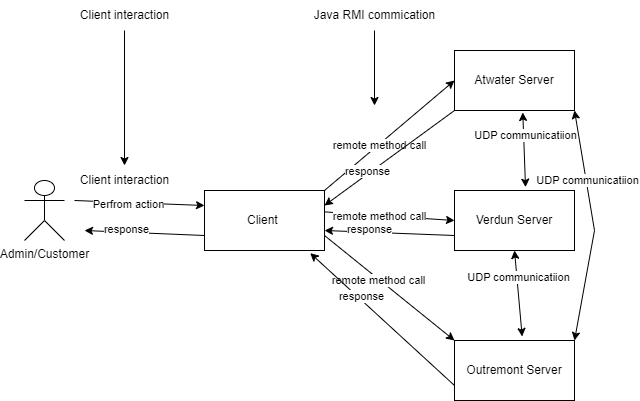

The diagram above was exported from draw.io. Its source (the exported page's mxGraphModel, read from the mxfile embedded in the PNG):
<mxGraphModel dx="865" dy="479" grid="1" gridSize="10" guides="1" tooltips="1" connect="1" arrows="1" fold="1" page="1" pageScale="1" pageWidth="850" pageHeight="1100" math="0" shadow="0">
  <root>
    <mxCell id="0" />
    <mxCell id="1" parent="0" />
    <mxCell id="KSlxHwj-ny1bWGa2XiG8-1" value="Client&amp;nbsp;" style="rounded=0;whiteSpace=wrap;html=1;" vertex="1" parent="1">
      <mxGeometry x="240" y="250" width="120" height="60" as="geometry" />
    </mxCell>
    <mxCell id="KSlxHwj-ny1bWGa2XiG8-2" value="Admin/Customer" style="shape=umlActor;verticalLabelPosition=bottom;verticalAlign=top;html=1;outlineConnect=0;" vertex="1" parent="1">
      <mxGeometry x="60" y="240" width="40" height="60" as="geometry" />
    </mxCell>
    <mxCell id="KSlxHwj-ny1bWGa2XiG8-3" value="Atwater Server" style="rounded=0;whiteSpace=wrap;html=1;" vertex="1" parent="1">
      <mxGeometry x="490" y="110" width="120" height="60" as="geometry" />
    </mxCell>
    <mxCell id="KSlxHwj-ny1bWGa2XiG8-4" value="Verdun Server" style="rounded=0;whiteSpace=wrap;html=1;" vertex="1" parent="1">
      <mxGeometry x="490" y="250" width="120" height="60" as="geometry" />
    </mxCell>
    <mxCell id="KSlxHwj-ny1bWGa2XiG8-5" value="Outremont Server" style="rounded=0;whiteSpace=wrap;html=1;" vertex="1" parent="1">
      <mxGeometry x="490" y="400" width="120" height="60" as="geometry" />
    </mxCell>
    <mxCell id="KSlxHwj-ny1bWGa2XiG8-8" value="" style="endArrow=classic;html=1;rounded=0;entryX=0;entryY=0.25;entryDx=0;entryDy=0;" edge="1" parent="1" target="KSlxHwj-ny1bWGa2XiG8-1">
      <mxGeometry width="50" height="50" relative="1" as="geometry">
        <mxPoint x="110" y="260" as="sourcePoint" />
        <mxPoint x="260" y="340" as="targetPoint" />
      </mxGeometry>
    </mxCell>
    <mxCell id="KSlxHwj-ny1bWGa2XiG8-10" value="Perfrom action" style="edgeLabel;html=1;align=center;verticalAlign=middle;resizable=0;points=[];" vertex="1" connectable="0" parent="KSlxHwj-ny1bWGa2XiG8-8">
      <mxGeometry x="-0.1634" y="-1" relative="1" as="geometry">
        <mxPoint as="offset" />
      </mxGeometry>
    </mxCell>
    <mxCell id="KSlxHwj-ny1bWGa2XiG8-9" value="" style="endArrow=classic;html=1;rounded=0;exitX=0;exitY=0.75;exitDx=0;exitDy=0;" edge="1" parent="1" source="KSlxHwj-ny1bWGa2XiG8-1">
      <mxGeometry width="50" height="50" relative="1" as="geometry">
        <mxPoint x="110" y="270" as="sourcePoint" />
        <mxPoint x="120" y="290" as="targetPoint" />
      </mxGeometry>
    </mxCell>
    <mxCell id="KSlxHwj-ny1bWGa2XiG8-11" value="response" style="edgeLabel;html=1;align=center;verticalAlign=middle;resizable=0;points=[];" vertex="1" connectable="0" parent="KSlxHwj-ny1bWGa2XiG8-9">
      <mxGeometry x="0.319" y="-3" relative="1" as="geometry">
        <mxPoint as="offset" />
      </mxGeometry>
    </mxCell>
    <mxCell id="KSlxHwj-ny1bWGa2XiG8-12" value="" style="endArrow=classic;html=1;rounded=0;entryX=0;entryY=0.5;entryDx=0;entryDy=0;exitX=1;exitY=0;exitDx=0;exitDy=0;" edge="1" parent="1" source="KSlxHwj-ny1bWGa2XiG8-1" target="KSlxHwj-ny1bWGa2XiG8-3">
      <mxGeometry width="50" height="50" relative="1" as="geometry">
        <mxPoint x="120" y="270" as="sourcePoint" />
        <mxPoint x="250" y="275" as="targetPoint" />
      </mxGeometry>
    </mxCell>
    <mxCell id="KSlxHwj-ny1bWGa2XiG8-13" value="remote method call" style="edgeLabel;html=1;align=center;verticalAlign=middle;resizable=0;points=[];" vertex="1" connectable="0" parent="KSlxHwj-ny1bWGa2XiG8-12">
      <mxGeometry x="-0.1634" y="-1" relative="1" as="geometry">
        <mxPoint as="offset" />
      </mxGeometry>
    </mxCell>
    <mxCell id="KSlxHwj-ny1bWGa2XiG8-16" value="" style="endArrow=classic;html=1;rounded=0;entryX=0;entryY=0.5;entryDx=0;entryDy=0;exitX=0.997;exitY=0.356;exitDx=0;exitDy=0;exitPerimeter=0;" edge="1" parent="1" source="KSlxHwj-ny1bWGa2XiG8-1" target="KSlxHwj-ny1bWGa2XiG8-4">
      <mxGeometry width="50" height="50" relative="1" as="geometry">
        <mxPoint x="370" y="275" as="sourcePoint" />
        <mxPoint x="500" y="150" as="targetPoint" />
      </mxGeometry>
    </mxCell>
    <mxCell id="KSlxHwj-ny1bWGa2XiG8-17" value="remote method call" style="edgeLabel;html=1;align=center;verticalAlign=middle;resizable=0;points=[];" vertex="1" connectable="0" parent="KSlxHwj-ny1bWGa2XiG8-16">
      <mxGeometry x="-0.1634" y="-1" relative="1" as="geometry">
        <mxPoint as="offset" />
      </mxGeometry>
    </mxCell>
    <mxCell id="KSlxHwj-ny1bWGa2XiG8-18" value="" style="endArrow=classic;html=1;rounded=0;entryX=0;entryY=0;entryDx=0;entryDy=0;exitX=1;exitY=0.75;exitDx=0;exitDy=0;" edge="1" parent="1" source="KSlxHwj-ny1bWGa2XiG8-1" target="KSlxHwj-ny1bWGa2XiG8-5">
      <mxGeometry width="50" height="50" relative="1" as="geometry">
        <mxPoint x="370" y="290" as="sourcePoint" />
        <mxPoint x="500" y="290" as="targetPoint" />
      </mxGeometry>
    </mxCell>
    <mxCell id="KSlxHwj-ny1bWGa2XiG8-19" value="remote method call" style="edgeLabel;html=1;align=center;verticalAlign=middle;resizable=0;points=[];" vertex="1" connectable="0" parent="KSlxHwj-ny1bWGa2XiG8-18">
      <mxGeometry x="-0.1634" y="-1" relative="1" as="geometry">
        <mxPoint as="offset" />
      </mxGeometry>
    </mxCell>
    <mxCell id="KSlxHwj-ny1bWGa2XiG8-20" value="" style="endArrow=classic;html=1;rounded=0;exitX=0;exitY=1;exitDx=0;exitDy=0;entryX=1;entryY=0.25;entryDx=0;entryDy=0;" edge="1" parent="1" source="KSlxHwj-ny1bWGa2XiG8-3" target="KSlxHwj-ny1bWGa2XiG8-1">
      <mxGeometry width="50" height="50" relative="1" as="geometry">
        <mxPoint x="250" y="305" as="sourcePoint" />
        <mxPoint x="130" y="300" as="targetPoint" />
      </mxGeometry>
    </mxCell>
    <mxCell id="KSlxHwj-ny1bWGa2XiG8-21" value="response" style="edgeLabel;html=1;align=center;verticalAlign=middle;resizable=0;points=[];" vertex="1" connectable="0" parent="KSlxHwj-ny1bWGa2XiG8-20">
      <mxGeometry x="0.319" y="-3" relative="1" as="geometry">
        <mxPoint as="offset" />
      </mxGeometry>
    </mxCell>
    <mxCell id="KSlxHwj-ny1bWGa2XiG8-22" value="" style="endArrow=classic;html=1;rounded=0;exitX=0;exitY=0.75;exitDx=0;exitDy=0;" edge="1" parent="1" source="KSlxHwj-ny1bWGa2XiG8-4">
      <mxGeometry width="50" height="50" relative="1" as="geometry">
        <mxPoint x="260" y="315" as="sourcePoint" />
        <mxPoint x="360" y="290" as="targetPoint" />
      </mxGeometry>
    </mxCell>
    <mxCell id="KSlxHwj-ny1bWGa2XiG8-23" value="response" style="edgeLabel;html=1;align=center;verticalAlign=middle;resizable=0;points=[];" vertex="1" connectable="0" parent="KSlxHwj-ny1bWGa2XiG8-22">
      <mxGeometry x="0.319" y="-3" relative="1" as="geometry">
        <mxPoint as="offset" />
      </mxGeometry>
    </mxCell>
    <mxCell id="KSlxHwj-ny1bWGa2XiG8-24" value="" style="endArrow=classic;html=1;rounded=0;entryX=0.881;entryY=1.044;entryDx=0;entryDy=0;entryPerimeter=0;exitX=0;exitY=0.75;exitDx=0;exitDy=0;" edge="1" parent="1" source="KSlxHwj-ny1bWGa2XiG8-5" target="KSlxHwj-ny1bWGa2XiG8-1">
      <mxGeometry width="50" height="50" relative="1" as="geometry">
        <mxPoint x="480" y="440" as="sourcePoint" />
        <mxPoint x="350" y="320" as="targetPoint" />
      </mxGeometry>
    </mxCell>
    <mxCell id="KSlxHwj-ny1bWGa2XiG8-25" value="response" style="edgeLabel;html=1;align=center;verticalAlign=middle;resizable=0;points=[];" vertex="1" connectable="0" parent="KSlxHwj-ny1bWGa2XiG8-24">
      <mxGeometry x="0.319" y="-3" relative="1" as="geometry">
        <mxPoint as="offset" />
      </mxGeometry>
    </mxCell>
    <mxCell id="KSlxHwj-ny1bWGa2XiG8-28" value="" style="endArrow=classic;startArrow=classic;html=1;rounded=0;exitX=0.592;exitY=-0.056;exitDx=0;exitDy=0;exitPerimeter=0;entryX=0.569;entryY=1.033;entryDx=0;entryDy=0;entryPerimeter=0;" edge="1" parent="1" source="KSlxHwj-ny1bWGa2XiG8-4" target="KSlxHwj-ny1bWGa2XiG8-3">
      <mxGeometry width="50" height="50" relative="1" as="geometry">
        <mxPoint x="330" y="330" as="sourcePoint" />
        <mxPoint x="380" y="280" as="targetPoint" />
      </mxGeometry>
    </mxCell>
    <mxCell id="KSlxHwj-ny1bWGa2XiG8-29" value="UDP communicatiion" style="edgeLabel;html=1;align=center;verticalAlign=middle;resizable=0;points=[];" vertex="1" connectable="0" parent="KSlxHwj-ny1bWGa2XiG8-28">
      <mxGeometry x="0.396" y="-1" relative="1" as="geometry">
        <mxPoint as="offset" />
      </mxGeometry>
    </mxCell>
    <mxCell id="KSlxHwj-ny1bWGa2XiG8-30" value="" style="endArrow=classic;startArrow=classic;html=1;rounded=0;exitX=0.564;exitY=-0.067;exitDx=0;exitDy=0;exitPerimeter=0;entryX=0.5;entryY=1;entryDx=0;entryDy=0;" edge="1" parent="1" source="KSlxHwj-ny1bWGa2XiG8-5" target="KSlxHwj-ny1bWGa2XiG8-4">
      <mxGeometry width="50" height="50" relative="1" as="geometry">
        <mxPoint x="571.0400000000002" y="256.6399999999999" as="sourcePoint" />
        <mxPoint x="568.28" y="181.98000000000002" as="targetPoint" />
      </mxGeometry>
    </mxCell>
    <mxCell id="KSlxHwj-ny1bWGa2XiG8-31" value="UDP communicatiion" style="edgeLabel;html=1;align=center;verticalAlign=middle;resizable=0;points=[];" vertex="1" connectable="0" parent="KSlxHwj-ny1bWGa2XiG8-30">
      <mxGeometry x="0.396" y="-1" relative="1" as="geometry">
        <mxPoint as="offset" />
      </mxGeometry>
    </mxCell>
    <mxCell id="KSlxHwj-ny1bWGa2XiG8-32" value="" style="endArrow=classic;startArrow=classic;html=1;rounded=0;exitX=1;exitY=0;exitDx=0;exitDy=0;entryX=1;entryY=1;entryDx=0;entryDy=0;" edge="1" parent="1" source="KSlxHwj-ny1bWGa2XiG8-5" target="KSlxHwj-ny1bWGa2XiG8-3">
      <mxGeometry width="50" height="50" relative="1" as="geometry">
        <mxPoint x="571.0400000000002" y="256.6399999999999" as="sourcePoint" />
        <mxPoint x="568.28" y="181.98000000000002" as="targetPoint" />
        <Array as="points">
          <mxPoint x="630" y="290" />
        </Array>
      </mxGeometry>
    </mxCell>
    <mxCell id="KSlxHwj-ny1bWGa2XiG8-33" value="UDP communicatiion" style="edgeLabel;html=1;align=center;verticalAlign=middle;resizable=0;points=[];" vertex="1" connectable="0" parent="KSlxHwj-ny1bWGa2XiG8-32">
      <mxGeometry x="0.396" y="-1" relative="1" as="geometry">
        <mxPoint as="offset" />
      </mxGeometry>
    </mxCell>
    <mxCell id="KSlxHwj-ny1bWGa2XiG8-39" style="edgeStyle=orthogonalEdgeStyle;rounded=0;orthogonalLoop=1;jettySize=auto;html=1;" edge="1" parent="1" source="KSlxHwj-ny1bWGa2XiG8-34">
      <mxGeometry relative="1" as="geometry">
        <mxPoint x="410" y="165" as="targetPoint" />
      </mxGeometry>
    </mxCell>
    <mxCell id="KSlxHwj-ny1bWGa2XiG8-34" value="Java RMI commication" style="text;html=1;align=center;verticalAlign=middle;resizable=0;points=[];autosize=1;strokeColor=none;fillColor=none;" vertex="1" parent="1">
      <mxGeometry x="340" y="60" width="140" height="30" as="geometry" />
    </mxCell>
    <mxCell id="KSlxHwj-ny1bWGa2XiG8-37" style="edgeStyle=orthogonalEdgeStyle;rounded=0;orthogonalLoop=1;jettySize=auto;html=1;" edge="1" parent="1" source="KSlxHwj-ny1bWGa2XiG8-35" target="KSlxHwj-ny1bWGa2XiG8-36">
      <mxGeometry relative="1" as="geometry" />
    </mxCell>
    <mxCell id="KSlxHwj-ny1bWGa2XiG8-35" value="Client interaction" style="text;html=1;align=center;verticalAlign=middle;resizable=0;points=[];autosize=1;strokeColor=none;fillColor=none;" vertex="1" parent="1">
      <mxGeometry x="105" y="60" width="110" height="30" as="geometry" />
    </mxCell>
    <mxCell id="KSlxHwj-ny1bWGa2XiG8-36" value="Client interaction" style="text;html=1;align=center;verticalAlign=middle;resizable=0;points=[];autosize=1;strokeColor=none;fillColor=none;" vertex="1" parent="1">
      <mxGeometry x="105" y="225" width="110" height="30" as="geometry" />
    </mxCell>
  </root>
</mxGraphModel>